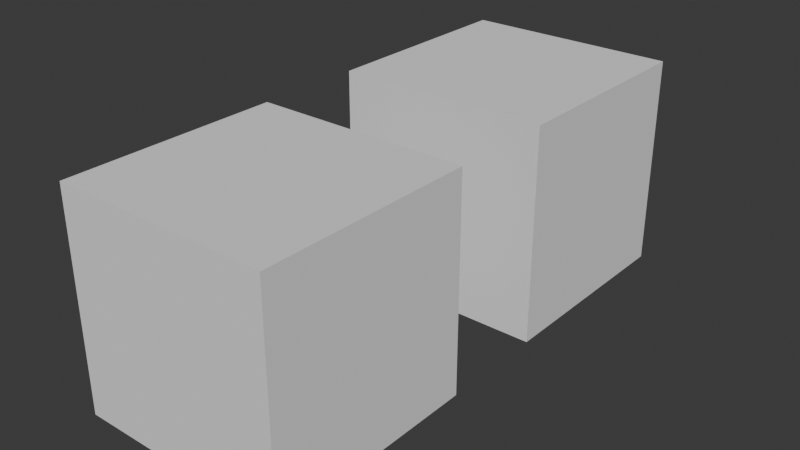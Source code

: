 # Source: sample.blend  (saved by Blender 4.4.32; exported with 4.5.12 LTS)
import bpy
from mathutils import Matrix  # noqa: F401  (used for matrix-valued properties, if any)

bpy.ops.wm.read_factory_settings(use_empty=True)
scene = bpy.context.scene
scene.name = 'Scene'

# ---- collections
col_collection = bpy.data.collections.new('Collection'); scene.collection.children.link(col_collection)

# ---- node groups
ng_testnodes_005 = bpy.data.node_groups.new('Testnodes.005', 'GeometryNodeTree')
_s = ng_testnodes_005.interface.new_socket(name='Geometry', in_out='OUTPUT', socket_type='NodeSocketGeometry')
_s = ng_testnodes_005.interface.new_socket(name='Socket', in_out='OUTPUT', socket_type='NodeSocketFloat')
_s = ng_testnodes_005.interface.new_socket(name='Geometry', in_out='INPUT', socket_type='NodeSocketGeometry')
_s = ng_testnodes_005.interface.new_socket(name='Socket', in_out='INPUT', socket_type='NodeSocketVector')
_s.subtype = 'DIRECTION'
_s.default_value = (1.0, 0.0, 0.0)
_s.min_value = 1.0
_s = ng_testnodes_005.interface.new_socket(name='Socket', in_out='INPUT', socket_type='NodeSocketFloat')
_s.description = 'awawdawdawdawd'
ng_testnodes_005.interface.new_panel('Panel')
_s = ng_testnodes_005.interface.new_socket(name='TestSocket', in_out='INPUT', socket_type='NodeSocketFloat')
_s.subtype = 'DISTANCE'
_s.default_value = 8.3
ng_testnodes_005.is_modifier = True
_N = ng_testnodes_005.nodes; _L = ng_testnodes_005.links
n0 = _N.new('NodeGroupOutput'); n0.name = 'Group Output'; n0.location = (322, 615)
n0.inputs[1].default_value = 0.0
n1 = _N.new('GeometryNodeMeshCube'); n1.name = 'Cube'; n1.location = (-233, 559)
n2 = _N.new('NodeGroupInput'); n2.name = 'Group Input'; n2.location = (-671, 571)
n3 = _N.new('GeometryNodeSetPosition'); n3.name = 'Set Position'; n3.location = (-230, 838)
n3.inputs[3].default_value = (0.0, 3.0, 0.0)
n4 = _N.new('GeometryNodeJoinGeometry'); n4.name = 'Join Geometry'; n4.location = (92, 653)
_L.new(n1.outputs[0], n4.inputs[0])
_L.new(n2.outputs[0], n3.inputs[0])
_L.new(n2.outputs[3], n1.inputs[0])
_L.new(n2.outputs[3], n1.inputs[2])
_L.new(n3.outputs[0], n4.inputs[0])
_L.new(n4.outputs[0], n0.inputs[0])
n0.is_active_output = True
ng_testnodes = bpy.data.node_groups.new('Testnodes', 'GeometryNodeTree')
_s = ng_testnodes.interface.new_socket(name='Geometry', in_out='OUTPUT', socket_type='NodeSocketGeometry')
_s = ng_testnodes.interface.new_socket(name='Socket', in_out='OUTPUT', socket_type='NodeSocketFloat')
_s = ng_testnodes.interface.new_socket(name='Geometry', in_out='INPUT', socket_type='NodeSocketGeometry')
_s = ng_testnodes.interface.new_socket(name='Socket', in_out='INPUT', socket_type='NodeSocketVector')
_s.subtype = 'DIRECTION'
_s.default_value = (1.0, 0.0, 0.0)
_s.min_value = 1.0
_s = ng_testnodes.interface.new_socket(name='Socket', in_out='INPUT', socket_type='NodeSocketFloat')
_s.description = 'awawdawdawdawd'
ng_testnodes.interface.new_panel('Panel')
_s = ng_testnodes.interface.new_socket(name='TestSocket', in_out='INPUT', socket_type='NodeSocketFloat')
_s.subtype = 'DISTANCE'
_s.default_value = 8.3
ng_testnodes.is_modifier = True
_N = ng_testnodes.nodes; _L = ng_testnodes.links
n0 = _N.new('NodeGroupOutput'); n0.name = 'Group Output'; n0.location = (322, 615)
n0.inputs[1].default_value = 0.0
n1 = _N.new('GeometryNodeMeshCube'); n1.name = 'Cube'; n1.location = (-233, 559)
n2 = _N.new('NodeGroupInput'); n2.name = 'Group Input'; n2.location = (-671, 571)
n3 = _N.new('GeometryNodeSetPosition'); n3.name = 'Set Position'; n3.location = (-230, 838)
n3.inputs[3].default_value = (0.0, 3.0, 0.0)
n4 = _N.new('GeometryNodeJoinGeometry'); n4.name = 'Join Geometry'; n4.location = (92, 653)
n5 = _N.new('GeometryNodeGroup'); n5.name = 'Group'; n5.location = (249, 1141)
n5.node_tree = ng_testnodes_005
n5.inputs[1].default_value = (1.0, 0.0, 0.0)
n5.inputs[2].default_value = 0.0
n5.inputs[3].default_value = 8.3
_L.new(n2.outputs[0], n3.inputs[0])
_L.new(n3.outputs[0], n4.inputs[0])
_L.new(n1.outputs[0], n4.inputs[0])
_L.new(n4.outputs[0], n0.inputs[0])
_L.new(n2.outputs[3], n1.inputs[0])
_L.new(n2.outputs[3], n1.inputs[2])
n0.is_active_output = True

# ---- world
world_world = bpy.data.worlds.new('World'); scene.world = world_world
world_world.use_nodes = True; world_world.node_tree.nodes.clear()
_N = world_world.node_tree.nodes; _L = world_world.node_tree.links
n0 = _N.new('ShaderNodeOutputWorld'); n0.name = 'World Output'; n0.location = (300, 300)
n1 = _N.new('ShaderNodeBackground'); n1.name = 'Background'; n1.location = (10, 300)
n1.inputs[0].default_value = (0.05088, 0.05088, 0.05088, 1.0)
_L.new(n1.outputs[0], n0.inputs[0])
n0.is_active_output = True
world_world.color = (0.05088, 0.05088, 0.05088)
world_world.sun_shadow_jitter_overblur = 0.0

# ---- meshes
me_cube_001 = bpy.data.meshes.new('Cube.001')
me_cube_001.from_pydata([(-1.0, -1.0, -1.0), (-1.0, -1.0, 1.0), (-1.0, 1.0, -1.0), (-1.0, 1.0, 1.0), (1.0, -1.0, -1.0), (1.0, -1.0, 1.0), (1.0, 1.0, -1.0), (1.0, 1.0, 1.0)], [], [(0, 1, 3, 2), (2, 3, 7, 6), (6, 7, 5, 4), (4, 5, 1, 0), (2, 6, 4, 0), (7, 3, 1, 5)])
_uv = me_cube_001.uv_layers.new(name='UVMap')
_uv.uv.foreach_set('vector', [0.375, 0.0, 0.625, 0.0, 0.625, 0.25, 0.375, 0.25, 0.375, 0.25, 0.625, 0.25, 0.625, 0.5, 0.375, 0.5, 0.375, 0.5, 0.625, 0.5, 0.625, 0.75, 0.375, 0.75, 0.375, 0.75, 0.625, 0.75, 0.625, 1.0, 0.375, 1.0, 0.125, 0.5, 0.375, 0.5, 0.375, 0.75, 0.125, 0.75, 0.625, 0.5, 0.875, 0.5, 0.875, 0.75, 0.625, 0.75])
me_cube_001.update()

# ---- objects
ob_cube = bpy.data.objects.new('Cube', me_cube_001)

# ---- transforms, parenting, visibility, modifiers, constraints
ob_cube.location = (0.0, 0.0, 0.0)
_m = ob_cube.modifiers.new('GeometryNodes', 'NODES')
_m.node_group = ng_testnodes
_gi = [s.identifier for s in ng_testnodes.interface.items_tree if s.item_type == 'SOCKET' and s.in_out == 'INPUT']
_m[_gi[1]] = (0.0, 0.0, 0.0)  # Socket
_m[_gi[3]] = 2.0  # TestSocket

# ---- collection membership
col_collection.objects.link(ob_cube)

# ---- scene / render settings (as saved in the file)
scene.frame_start = 1; scene.frame_end = 250; scene.frame_set(1)
scene.render.engine = 'BLENDER_EEVEE_NEXT'
bpy.context.view_layer.update()

# ---- added for rendering (the .blend has no active camera and no usable light): camera, sun
cam_auto = bpy.data.cameras.new('AutoCamera')
cam_auto.lens = 50.0
cam_auto.sensor_width = 36.0
cam_auto.clip_end = 1000.0
ob_auto_camera = bpy.data.objects.new('AutoCamera', cam_auto)
scene.collection.objects.link(ob_auto_camera)
ob_auto_camera.location = (5.31501, -4.87801, 4.25201)
ob_auto_camera.rotation_euler = (1.09748, -7.21219e-08, 0.694738)
scene.camera = ob_auto_camera
light_auto_sun = bpy.data.lights.new('AutoSun', 'SUN')
light_auto_sun.energy = 3.0
light_auto_sun.angle = 0.0523599
ob_auto_sun = bpy.data.objects.new('AutoSun', light_auto_sun)
scene.collection.objects.link(ob_auto_sun)
ob_auto_sun.rotation_euler = (0.872665, 0.174533, 0.523599)
bpy.context.view_layer.update()
